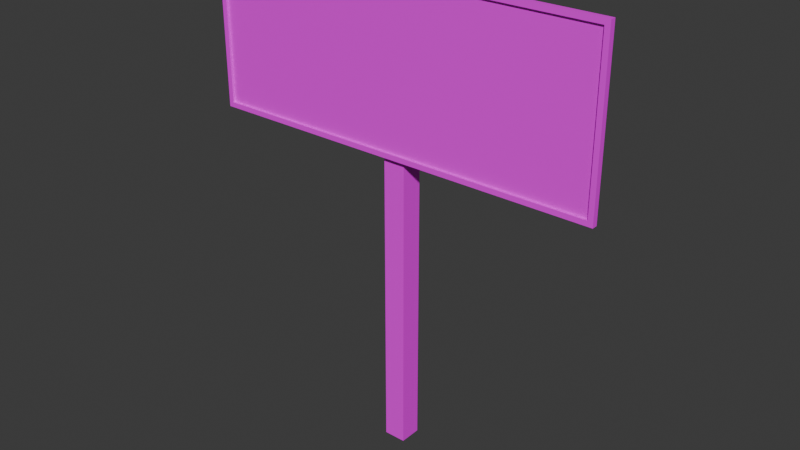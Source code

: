 # Source: LastTablet.blend  (saved by Blender 4.2.67; exported with 4.5.12 LTS)
import bpy
from mathutils import Matrix  # noqa: F401  (used for matrix-valued properties, if any)

bpy.ops.wm.read_factory_settings(use_empty=True)
scene = bpy.context.scene
scene.name = 'Scene'

# ---- collections
col_collection = bpy.data.collections.new('Collection'); scene.collection.children.link(col_collection)

# ---- images (referenced by path relative to the original .blend; pixels are not part of the script)
import os
ASSET_DIR = os.environ.get("B2B_ASSET_DIR", "")  # directory of the original .blend (textures are referenced by path, not embedded)
HERE = os.path.dirname(os.path.abspath(__file__))  # packed textures are extracted next to this script under _unpacked/

def load_image(name, relpath, width, height, colorspace="sRGB"):
    """Load a texture the original file referenced (path relative to the .blend, or extracted next to this script)."""
    p = next((c for c in (os.path.join(HERE, relpath), os.path.join(ASSET_DIR, relpath)) if relpath and os.path.exists(c)), "")
    if p:
        img = bpy.data.images.load(p, check_existing=True)
        img.name = name
    else:  # same state as the original file: an image datablock whose file is absent (Cycles renders it pink)
        img = bpy.data.images.new(name, width, height)
        img.source = "FILE"
        img.filepath = "//" + (relpath or name)
    img.colorspace_settings.name = colorspace
    return img
img_group_25_png = load_image('Group 25.png', 'Group 25.png', 1024, 1024, 'sRGB')

# ---- materials (node trees are filled in below, after node groups)
mat_material_001 = bpy.data.materials.new('Material.001')

# ---- material node trees
mat_material_001.use_nodes = True; mat_material_001.node_tree.nodes.clear()
_N = mat_material_001.node_tree.nodes; _L = mat_material_001.node_tree.links
n0 = _N.new('ShaderNodeBsdfPrincipled'); n0.name = 'Principled BSDF'; n0.location = (10, 300)
n1 = _N.new('ShaderNodeOutputMaterial'); n1.name = 'Material Output'; n1.location = (300, 300)
n2 = _N.new('ShaderNodeTexImage'); n2.name = 'Image Texture'; n2.location = (-381, 269)
n2.image = img_group_25_png
_L.new(n0.outputs[0], n1.inputs[0])
_L.new(n2.outputs[0], n0.inputs[0])
n1.is_active_output = True

# ---- world
world_world = bpy.data.worlds.new('World'); scene.world = world_world
world_world.use_nodes = True; world_world.node_tree.nodes.clear()
_N = world_world.node_tree.nodes; _L = world_world.node_tree.links
n0 = _N.new('ShaderNodeOutputWorld'); n0.name = 'World Output'; n0.location = (300, 300)
n1 = _N.new('ShaderNodeBackground'); n1.name = 'Background'; n1.location = (10, 300)
n1.inputs[0].default_value = (0.05088, 0.05088, 0.05088, 1.0)
_L.new(n1.outputs[0], n0.inputs[0])
n0.is_active_output = True
world_world.color = (0.05088, 0.05088, 0.05088)
world_world.sun_shadow_jitter_overblur = 0.0

# ---- meshes
me_cube_001 = bpy.data.meshes.new('Cube.001')
me_cube_001.from_pydata([(-0.02, 0.02, 7.478e-08), (-0.02, -0.02, 7.78e-08), (-0.02, 0.02, 0.7183), (-0.02, -0.02, 0.7183), (0.02, 0.02, 7.478e-08), (0.02, -0.02, 7.78e-08), (0.02, 0.02, 0.7183), (0.02, -0.02, 0.7183), (-0.36, -0.02576, 0.8383), (-0.36, -0.02576, 0.5583), (0.36, -0.02576, 0.5583), (0.36, -0.02576, 0.8383), (-0.3693, -0.02, 0.8476), (-0.3693, -0.02, 0.549), (0.3693, -0.02, 0.549), (0.3693, -0.02, 0.8476), (-0.36, -0.03017, 0.8383), (-0.36, -0.03017, 0.5583), (0.36, -0.03017, 0.5583), (0.36, -0.03017, 0.8383), (-0.3693, -0.03017, 0.549), (-0.3693, -0.03017, 0.8476), (0.3693, -0.03017, 0.549), (0.3693, -0.03017, 0.8476)], [], [(0, 1, 3, 2), (2, 3, 7, 6), (6, 7, 5, 4), (4, 5, 1, 0), (2, 6, 4, 0), (7, 3, 1, 5), (9, 10, 11, 8), (22, 20, 13, 14), (13, 12, 15, 14), (8, 11, 19, 16), (23, 22, 14, 15), (12, 21, 23, 15), (9, 8, 16, 17), (16, 19, 23, 21), (17, 16, 21, 20), (18, 17, 20, 22), (19, 18, 22, 23), (10, 9, 17, 18), (11, 10, 18, 19), (12, 13, 20, 21)])
_uv = me_cube_001.uv_layers.new(name='UVMap')
_uv.uv.foreach_set('vector', [0.6679, 0.5998, 0.7626, 0.5998, 0.7626, 0.6946, 0.6679, 0.6946, 0.6679, 0.6946, 0.7626, 0.6946, 0.7626, 0.7893, 0.6679, 0.7893, 0.6679, 0.7893, 0.7626, 0.7893, 0.7626, 0.884, 0.6679, 0.884, 0.6679, 0.884, 0.7626, 0.884, 0.7626, 0.9787, 0.6679, 0.9787, 0.5732, 0.7893, 0.6679, 0.7893, 0.6679, 0.884, 0.5732, 0.884, 0.7626, 0.7893, 0.8574, 0.7893, 0.8574, 0.884, 0.7626, 0.884, 0.0, 0.0, 1.0, 0.0, 1.0, 1.0, 0.0, 1.0, 0.7506, 0.382, 0.7503, 0.8236, 0.7452, 0.8115, 0.7459, 0.3956, 0.7452, 0.8115, 0.6821, 0.8116, 0.6828, 0.3956, 0.7459, 0.3956, 0.674, 0.8354, 0.674, 0.3745, 0.675, 0.3774, 0.6751, 0.8327, 0.6776, 0.3835, 0.7506, 0.382, 0.7459, 0.3956, 0.6828, 0.3956, 0.6821, 0.8116, 0.6774, 0.8252, 0.6776, 0.3835, 0.6828, 0.3956, 0.7539, 0.8326, 0.674, 0.8354, 0.6751, 0.8327, 0.753, 0.8297, 0.6751, 0.8327, 0.675, 0.3774, 0.6776, 0.3835, 0.6774, 0.8252, 0.753, 0.8297, 0.6751, 0.8327, 0.6774, 0.8252, 0.7503, 0.8236, 0.7529, 0.3744, 0.753, 0.8297, 0.7503, 0.8236, 0.7506, 0.382, 0.675, 0.3774, 0.7529, 0.3744, 0.7506, 0.382, 0.6776, 0.3835, 0.7539, 0.3718, 0.7539, 0.8326, 0.753, 0.8297, 0.7529, 0.3744, 0.674, 0.3745, 0.7539, 0.3718, 0.7529, 0.3744, 0.675, 0.3774, 0.6821, 0.8116, 0.7452, 0.8115, 0.7503, 0.8236, 0.6774, 0.8252])
me_cube_001.materials.append(mat_material_001)
me_cube_001.update()

# ---- objects
ob_cube = bpy.data.objects.new('Cube', me_cube_001)

# ---- transforms, parenting, visibility, modifiers, constraints
ob_cube.location = (0.0, 0.0, 0.0)

# ---- collection membership
col_collection.objects.link(ob_cube)

# ---- scene / render settings (as saved in the file)
scene.frame_start = 1; scene.frame_end = 250; scene.frame_set(1)
scene.render.engine = 'BLENDER_EEVEE_NEXT'
bpy.context.view_layer.update()

# ---- added for rendering (the .blend has no active camera and no usable light): camera, sun
cam_auto = bpy.data.cameras.new('AutoCamera')
cam_auto.lens = 50.0
cam_auto.sensor_width = 36.0
cam_auto.clip_end = 1000.0
ob_auto_camera = bpy.data.objects.new('AutoCamera', cam_auto)
scene.collection.objects.link(ob_auto_camera)
ob_auto_camera.location = (1.04124, -1.25458, 1.25681)
ob_auto_camera.rotation_euler = (1.09748, -7.21219e-08, 0.694738)
scene.camera = ob_auto_camera
light_auto_sun = bpy.data.lights.new('AutoSun', 'SUN')
light_auto_sun.energy = 3.0
light_auto_sun.angle = 0.0523599
ob_auto_sun = bpy.data.objects.new('AutoSun', light_auto_sun)
scene.collection.objects.link(ob_auto_sun)
ob_auto_sun.rotation_euler = (0.872665, 0.174533, 0.523599)
bpy.context.view_layer.update()
